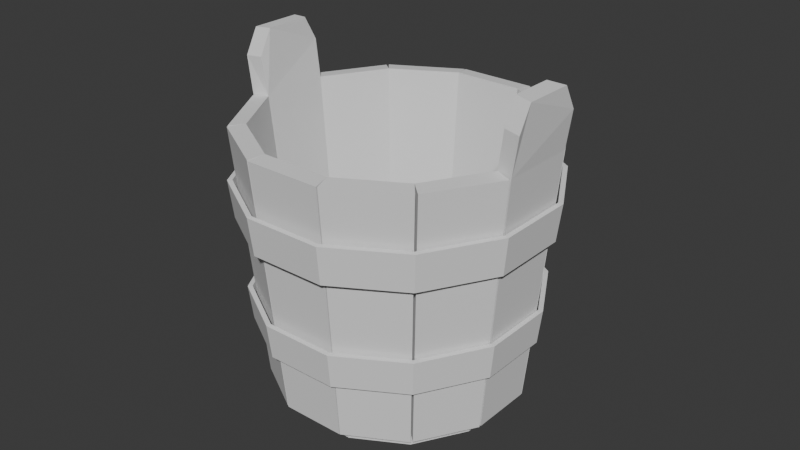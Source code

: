 # Source: Bucket.blend  (saved by Blender 5.2.44; exported with 4.5.12 LTS)
import bpy
from mathutils import Matrix  # noqa: F401  (used for matrix-valued properties, if any)

bpy.ops.wm.read_factory_settings(use_empty=True)
scene = bpy.context.scene
scene.name = 'Scene'

# ---- collections
col_collection = bpy.data.collections.new('Collection'); scene.collection.children.link(col_collection)

# ---- world
world_world = bpy.data.worlds.new('World'); scene.world = world_world
world_world.use_nodes = True; world_world.node_tree.nodes.clear()
_N = world_world.node_tree.nodes; _L = world_world.node_tree.links
n0 = _N.new('ShaderNodeOutputWorld'); n0.name = 'World Output'; n0.location = (200, 100)
n1 = _N.new('ShaderNodeBackground'); n1.name = 'Background'; n1.location = (-200, 100)
n1.inputs[0].default_value = (0.05088, 0.05088, 0.05088, 1.0)
_L.new(n1.outputs[0], n0.inputs[0])
n0.is_active_output = True
world_world.color = (0.05088, 0.05088, 0.05088)
world_world.sun_shadow_jitter_overblur = 0.0

# ---- meshes
me_cylinder_001 = bpy.data.meshes.new('Cylinder.001')
me_cylinder_001.from_pydata([(-1.49e-08, 1.0, -1.0), (2.701e-08, 0.9987, 1.189), (0.5, 0.866, -1.0), (0.4951, 0.8651, 1.189), (0.866, 0.5, -1.0), (1.0, 1.49e-08, -1.0), (0.866, -0.5, -1.0), (0.8597, -0.4972, 1.189), (0.5, -0.866, -1.0), (0.4951, -0.8651, 1.189), (1.49e-08, -1.0, -1.0), (-1.118e-08, -0.9987, 1.189), (-0.5, -0.866, -1.0), (-0.4951, -0.8651, 1.189), (-0.866, -0.5, -1.0), (-0.8597, -0.4972, 1.189), (-1.0, -1.49e-08, -1.0), (-0.9923, 1.537e-08, 1.189), (-0.866, 0.5, -1.0), (-0.8597, 0.4972, 1.189), (-0.5, 0.866, -1.0), (-0.4951, 0.8651, 1.189), (-0.9862, -0.5802, 0.9793), (-1.181, -0.6934, 34.11), (-1.142, -0.005581, 0.9793), (-1.367, -0.006331, 34.11), (-0.5758, -0.9879, 0.9793), (-0.69, -1.181, 34.11), (-0.9906, -0.5638, 0.9793), (-1.186, -0.6737, 34.11), (-0.5623, -1.001, 0.9793), (-0.6738, -1.196, 34.11), (-0.002849, -1.148, 0.9793), (-0.005002, -1.372, 34.11), (0.9862, -0.5802, 0.9793), (1.181, -0.6934, 34.11), (1.142, -0.005581, 0.9793), (1.367, -0.006331, 34.11), (0.5758, -0.9879, 0.9793), (0.69, -1.181, 34.11), (0.9906, -0.5638, 0.9793), (1.186, -0.6737, 34.11), (0.5623, -1.001, 0.9793), (0.6738, -1.196, 34.11), (0.002849, -1.148, 0.9793), (0.005002, -1.372, 34.11), (-0.9862, 0.5802, 0.9793), (-1.181, 0.6934, 34.11), (-1.142, 0.005581, 0.9793), (-1.367, 0.006331, 34.11), (-0.5758, 0.9879, 0.9793), (-0.69, 1.181, 34.11), (-0.9906, 0.5638, 0.9793), (-1.186, 0.6737, 34.11), (-0.5623, 1.001, 0.9793), (-0.6738, 1.196, 34.11), (-0.002849, 1.148, 0.9793), (-0.005002, 1.372, 34.11), (0.9862, 0.5802, 0.9793), (1.181, 0.6934, 34.11), (1.142, 0.005581, 0.9793), (1.367, 0.006331, 34.11), (0.5758, 0.9879, 0.9793), (0.69, 1.181, 34.11), (0.9906, 0.5638, 0.9793), (1.186, 0.6737, 34.11), (0.5623, 1.001, 0.9793), (0.6738, 1.196, 34.11), (0.002849, 1.148, 0.9793), (0.005002, 1.372, 34.11), (-1.055, -0.6087, 34.32), (-1.217, 2.212e-08, 34.32), (-0.608, -1.059, 34.32), (-1.397e-08, -1.223, 34.32), (1.055, -0.6087, 34.32), (0.9923, -6.519e-09, 1.189), (1.217, -1.001e-08, 34.32), (0.608, -1.059, 34.32), (-1.055, 0.6087, 34.32), (-0.608, 1.059, 34.32), (2.701e-08, 1.223, 34.32), (0.8597, 0.4972, 1.189), (1.055, 0.6087, 34.32), (0.608, 1.059, 34.32), (1.384, -0.1357, 42.12), (1.414, -0.01866, 39.0), (1.233, -0.686, 38.99), (1.266, -0.5702, 42.12), (-1.385, 0.1349, 42.12), (-1.414, 0.01866, 39.0), (-1.233, 0.686, 38.99), (-1.266, 0.5702, 42.12), (1.129, -0.5036, 42.33), (1.096, -0.6196, 39.2), (-1.128, 0.5032, 42.33), (-1.096, 0.6196, 39.2), (-1.259, -0.01096, 39.21), (-1.231, 0.1047, 42.33), (1.259, -0.01096, 39.21), (1.229, -0.1281, 42.33)], [], [(0, 1, 3, 2), (2, 3, 81, 4), (4, 81, 75, 5), (5, 75, 7, 6), (6, 7, 9, 8), (8, 9, 11, 10), (10, 11, 13, 12), (12, 13, 15, 14), (14, 15, 17, 16), (16, 17, 19, 18), (3, 1, 21, 19, 17, 15, 13, 11, 9, 7, 75, 81), (18, 19, 21, 20), (20, 21, 1, 0), (0, 2, 4, 5, 6, 8, 10, 12, 14, 16, 18, 20), (26, 22, 23, 27), (28, 24, 25, 29), (32, 30, 31, 33), (38, 39, 35, 34), (40, 41, 37, 36), (44, 45, 43, 42), (50, 51, 47, 46), (52, 53, 49, 48), (56, 57, 55, 54), (62, 58, 59, 63), (64, 60, 61, 65), (68, 66, 67, 69), (13, 72, 70, 15), (15, 70, 71, 17), (11, 73, 72, 13), (9, 7, 74, 77), (7, 75, 76, 74), (11, 9, 77, 73), (21, 19, 78, 79), (19, 17, 71, 78), (1, 21, 79, 80), (3, 83, 82, 81), (81, 82, 76, 75), (1, 80, 83, 3), (51, 50, 21, 79), (31, 30, 13, 72), (33, 31, 72, 73), (53, 52, 19, 78), (32, 33, 73, 11), (38, 34, 7, 9), (56, 54, 21, 1), (34, 35, 74, 7), (54, 55, 79, 21), (40, 36, 75, 7), (55, 57, 80, 79), (36, 37, 76, 75), (57, 56, 1, 80), (35, 39, 77, 74), (58, 62, 3, 81), (39, 38, 9, 77), (59, 58, 81, 82), (60, 64, 81, 75), (41, 40, 7, 74), (61, 60, 75, 76), (22, 26, 13, 15), (63, 59, 82, 83), (44, 42, 9, 11), (23, 22, 15, 70), (62, 63, 83, 3), (42, 43, 77, 9), (24, 28, 15, 17), (65, 61, 76, 82), (43, 45, 73, 77), (25, 24, 17, 71), (64, 65, 82, 81), (45, 44, 11, 73), (27, 23, 70, 72), (50, 46, 19, 21), (26, 27, 72, 13), (66, 68, 1, 3), (46, 47, 78, 19), (29, 25, 71, 70), (67, 66, 3, 83), (52, 48, 17, 19), (28, 29, 70, 15), (69, 67, 83, 80), (48, 49, 71, 17), (68, 69, 80, 1), (47, 51, 79, 78), (30, 32, 11, 13), (86, 93, 92, 87), (90, 95, 94, 91), (96, 89, 88, 97), (84, 99, 98, 85), (37, 41, 86, 87, 84, 85), (84, 87, 92, 99), (76, 37, 85, 98), (41, 74, 93, 86), (88, 91, 94, 97), (71, 49, 89, 96), (49, 53, 90, 91, 88, 89), (53, 78, 95, 90), (74, 76, 98, 99, 92, 93), (78, 71, 96, 97, 94, 95)])
_uv = me_cylinder_001.uv_layers.new(name='UVMap')
_uv.uv.foreach_set('vector', [1.0, 0.5, 0.9999, 1.047, 0.9173, 1.047, 0.9167, 0.5, 0.9167, 0.5, 0.9173, 1.047, 0.8334, 1.047, 0.8333, 0.5, 0.8333, 0.5, 0.8334, 1.047, 0.7499, 1.047, 0.75, 0.5, 0.75, 0.5, 0.7499, 1.047, 0.6665, 1.047, 0.6667, 0.5, 0.6667, 0.5, 0.6665, 1.047, 0.5827, 1.047, 0.5833, 0.5, 0.5833, 0.5, 0.5827, 1.047, 0.5, 1.047, 0.5, 0.5, 0.5, 0.5, 0.5, 1.047, 0.4172, 1.047, 0.4167, 0.5, 0.4167, 0.5, 0.4172, 1.047, 0.3334, 1.047, 0.3333, 0.5, 0.3333, 0.5, 0.3334, 1.047, 0.2499, 1.047, 0.25, 0.5, 0.25, 0.5, 0.2499, 1.047, 0.1665, 1.047, 0.1667, 0.5, 0.3688, 0.4576, 0.2507, 0.4909, 0.1319, 0.4603, 0.04368, 0.3732, 0.01066, 0.2546, 0.04105, 0.1353, 0.1273, 0.0463, 0.2454, 0.01303, 0.3642, 0.04368, 0.4524, 0.1308, 0.4854, 0.2493, 0.4551, 0.3686, 0.1667, 0.5, 0.1665, 1.047, 0.08274, 1.047, 0.08333, 0.5, 0.08333, 0.5, 0.08274, 1.047, 5.346e-05, 1.047, 7.451e-08, 0.5, 0.75, 0.49, 0.87, 0.4578, 0.9578, 0.37, 0.99, 0.25, 0.9578, 0.13, 0.87, 0.04215, 0.75, 0.01, 0.63, 0.04215, 0.5422, 0.13, 0.51, 0.25, 0.5422, 0.37, 0.63, 0.4578, 0.4143, 0.5, 0.3333, 0.5, 0.3333, 1.0, 0.4143, 1.0, 0.3309, 0.5, 0.25, 0.5, 0.25, 1.0, 0.3309, 1.0, 0.4143, 0.5, 0.3333, 0.5, 0.3333, 1.0, 0.4143, 1.0, 0.4143, 0.5, 0.4143, 1.0, 0.3333, 1.0, 0.3333, 0.5, 0.3309, 0.5, 0.3309, 1.0, 0.25, 1.0, 0.25, 0.5, 0.4143, 0.5, 0.4143, 1.0, 0.3333, 1.0, 0.3333, 0.5, 0.4143, 0.5, 0.4143, 1.0, 0.3333, 1.0, 0.3333, 0.5, 0.3309, 0.5, 0.3309, 1.0, 0.25, 1.0, 0.25, 0.5, 0.4143, 0.5, 0.4143, 1.0, 0.3333, 1.0, 0.3333, 0.5, 0.4143, 0.5, 0.3333, 0.5, 0.3333, 1.0, 0.4143, 1.0, 0.3309, 0.5, 0.25, 0.5, 0.25, 1.0, 0.3309, 1.0, 0.4143, 0.5, 0.3333, 0.5, 0.3333, 1.0, 0.4143, 1.0, 0.4143, 0.5, 0.4143, 1.0, 0.3333, 1.0, 0.3333, 0.5, 0.3309, 0.5, 0.3309, 1.0, 0.25, 1.0, 0.25, 0.5, 0.4143, 0.5, 0.4143, 1.0, 0.3333, 1.0, 0.3333, 0.5, 0.4143, 0.5, 0.3333, 0.5, 0.3333, 1.0, 0.4143, 1.0, 0.3309, 0.5, 0.25, 0.5, 0.25, 1.0, 0.3309, 1.0, 0.4143, 0.5, 0.3333, 0.5, 0.3333, 1.0, 0.4143, 1.0, 0.4143, 0.5, 0.3333, 0.5, 0.3333, 1.0, 0.4143, 1.0, 0.3309, 0.5, 0.25, 0.5, 0.25, 1.0, 0.3309, 1.0, 0.4143, 0.5, 0.3333, 0.5, 0.3333, 1.0, 0.4143, 1.0, 0.4143, 0.5, 0.4143, 1.0, 0.3333, 1.0, 0.3333, 0.5, 0.3309, 0.5, 0.3309, 1.0, 0.25, 1.0, 0.25, 0.5, 0.4143, 0.5, 0.4143, 1.0, 0.3333, 1.0, 0.3333, 0.5, 0.4143, 1.0, 0.4143, 0.5, 0.4143, 0.5, 0.4143, 1.0, 0.3333, 1.0, 0.3333, 0.5, 0.3333, 0.5, 0.3333, 1.0, 0.4143, 1.0, 0.3333, 1.0, 0.3333, 1.0, 0.4143, 1.0, 0.3309, 1.0, 0.3309, 0.5, 0.3309, 0.5, 0.3309, 1.0, 0.4143, 0.5, 0.4143, 1.0, 0.4143, 1.0, 0.4143, 0.5, 0.4143, 0.5, 0.3333, 0.5, 0.3333, 0.5, 0.4143, 0.5, 0.4143, 0.5, 0.3333, 0.5, 0.3333, 0.5, 0.4143, 0.5, 0.3333, 0.5, 0.3333, 1.0, 0.3333, 1.0, 0.3333, 0.5, 0.3333, 0.5, 0.3333, 1.0, 0.3333, 1.0, 0.3333, 0.5, 0.3309, 0.5, 0.25, 0.5, 0.25, 0.5, 0.3309, 0.5, 0.3333, 1.0, 0.4143, 1.0, 0.4143, 1.0, 0.3333, 1.0, 0.25, 0.5, 0.25, 1.0, 0.25, 1.0, 0.25, 0.5, 0.4143, 1.0, 0.4143, 0.5, 0.4143, 0.5, 0.4143, 1.0, 0.3333, 1.0, 0.4143, 1.0, 0.4143, 1.0, 0.3333, 1.0, 0.3333, 0.5, 0.4143, 0.5, 0.4143, 0.5, 0.3333, 0.5, 0.4143, 1.0, 0.4143, 0.5, 0.4143, 0.5, 0.4143, 1.0, 0.3333, 1.0, 0.3333, 0.5, 0.3333, 0.5, 0.3333, 1.0, 0.25, 0.5, 0.3309, 0.5, 0.3309, 0.5, 0.25, 0.5, 0.3309, 1.0, 0.3309, 0.5, 0.3309, 0.5, 0.3309, 1.0, 0.25, 1.0, 0.25, 0.5, 0.25, 0.5, 0.25, 1.0, 0.3333, 0.5, 0.4143, 0.5, 0.4143, 0.5, 0.3333, 0.5, 0.4143, 1.0, 0.3333, 1.0, 0.3333, 1.0, 0.4143, 1.0, 0.4143, 0.5, 0.3333, 0.5, 0.3333, 0.5, 0.4143, 0.5, 0.3333, 1.0, 0.3333, 0.5, 0.3333, 0.5, 0.3333, 1.0, 0.4143, 0.5, 0.4143, 1.0, 0.4143, 1.0, 0.4143, 0.5, 0.3333, 0.5, 0.3333, 1.0, 0.3333, 1.0, 0.3333, 0.5, 0.25, 0.5, 0.3309, 0.5, 0.3309, 0.5, 0.25, 0.5, 0.3309, 1.0, 0.25, 1.0, 0.25, 1.0, 0.3309, 1.0, 0.3333, 1.0, 0.4143, 1.0, 0.4143, 1.0, 0.3333, 1.0, 0.25, 1.0, 0.25, 0.5, 0.25, 0.5, 0.25, 1.0, 0.3309, 0.5, 0.3309, 1.0, 0.3309, 1.0, 0.3309, 0.5, 0.4143, 1.0, 0.4143, 0.5, 0.4143, 0.5, 0.4143, 1.0, 0.4143, 1.0, 0.3333, 1.0, 0.3333, 1.0, 0.4143, 1.0, 0.4143, 0.5, 0.3333, 0.5, 0.3333, 0.5, 0.4143, 0.5, 0.4143, 0.5, 0.4143, 1.0, 0.4143, 1.0, 0.4143, 0.5, 0.3333, 0.5, 0.4143, 0.5, 0.4143, 0.5, 0.3333, 0.5, 0.3333, 0.5, 0.3333, 1.0, 0.3333, 1.0, 0.3333, 0.5, 0.3309, 1.0, 0.25, 1.0, 0.25, 1.0, 0.3309, 1.0, 0.3333, 1.0, 0.3333, 0.5, 0.3333, 0.5, 0.3333, 1.0, 0.3309, 0.5, 0.25, 0.5, 0.25, 0.5, 0.3309, 0.5, 0.3309, 0.5, 0.3309, 1.0, 0.3309, 1.0, 0.3309, 0.5, 0.4143, 1.0, 0.3333, 1.0, 0.3333, 1.0, 0.4143, 1.0, 0.25, 0.5, 0.25, 1.0, 0.25, 1.0, 0.25, 0.5, 0.4143, 0.5, 0.4143, 1.0, 0.4143, 1.0, 0.4143, 0.5, 0.3333, 1.0, 0.4143, 1.0, 0.4143, 1.0, 0.3333, 1.0, 0.3333, 0.5, 0.4143, 0.5, 0.4143, 0.5, 0.3333, 0.5, 0.3309, 1.0, 0.3309, 1.0, 0.3155, 1.0, 0.3168, 1.0, 0.3309, 1.0, 0.3309, 1.0, 0.316, 1.0, 0.3168, 1.0, 0.25, 1.0, 0.25, 1.0, 0.264, 1.0, 0.2649, 1.0, 0.2641, 1.0, 0.2655, 1.0, 0.25, 1.0, 0.25, 1.0, 0.25, 1.0, 0.3309, 1.0, 0.3309, 1.0, 0.3168, 1.0, 0.2641, 1.0, 0.25, 1.0, 0.2641, 1.0, 0.3168, 1.0, 0.3155, 1.0, 0.2655, 1.0, 0.25, 1.0, 0.25, 1.0, 0.25, 1.0, 0.25, 1.0, 0.3309, 1.0, 0.3309, 1.0, 0.3309, 1.0, 0.3309, 1.0, 0.264, 1.0, 0.3168, 1.0, 0.316, 1.0, 0.2649, 1.0, 0.25, 1.0, 0.25, 1.0, 0.25, 1.0, 0.25, 1.0, 0.25, 1.0, 0.3309, 1.0, 0.3309, 1.0, 0.3168, 1.0, 0.264, 1.0, 0.25, 1.0, 0.3309, 1.0, 0.3309, 1.0, 0.3309, 1.0, 0.3309, 1.0, 0.3309, 1.0, 0.25, 1.0, 0.25, 1.0, 0.2655, 1.0, 0.3155, 1.0, 0.3309, 1.0, 0.3309, 1.0, 0.25, 1.0, 0.25, 1.0, 0.2649, 1.0, 0.316, 1.0, 0.3309, 1.0])
me_cylinder_001.use_mirror_x = True
me_cylinder_001.update()
me_cylinder_002 = bpy.data.meshes.new('Cylinder.002')
me_cylinder_002.from_pydata([(0.005767, 1.187, 0.3032), (0.005949, 1.223, 0.6133), (0.5887, 1.031, 0.3032), (0.6062, 1.062, 0.6133), (1.014, 0.5988, 0.3032), (1.044, 0.6166, 0.6133), (1.168, 0.005766, 0.3032), (1.202, 0.005949, 0.6133), (1.008, -0.5888, 0.3032), (1.038, -0.6063, 0.6133), (0.5788, -1.026, 0.3032), (0.5959, -1.056, 0.6133), (-0.005767, -1.187, 0.3032), (-0.005949, -1.223, 0.6133), (-0.5887, -1.031, 0.3032), (-0.6062, -1.062, 0.6133), (-1.014, -0.5988, 0.3032), (-1.044, -0.6166, 0.6133), (-1.168, -0.005766, 0.3032), (-1.202, -0.005949, 0.6133), (-1.008, 0.5888, 0.3032), (-1.038, 0.6063, 0.6133), (-0.5788, 1.026, 0.3032), (-0.5959, 1.056, 0.6133), (0.00622, 1.283, 1.263), (0.006417, 1.321, 1.599), (0.6358, 1.114, 1.263), (0.6548, 1.147, 1.599), (1.095, 0.6467, 1.263), (1.128, 0.666, 1.599), (1.261, 0.006219, 1.263), (1.299, 0.006416, 1.599), (1.089, -0.636, 1.263), (1.121, -0.6549, 1.599), (0.6251, -1.108, 1.263), (0.6437, -1.141, 1.599), (-0.00622, -1.283, 1.263), (-0.006417, -1.321, 1.599), (-0.6358, -1.114, 1.263), (-0.6548, -1.147, 1.599), (-1.095, -0.6467, 1.263), (-1.128, -0.666, 1.599), (-1.261, -0.006219, 1.263), (-1.299, -0.006416, 1.599), (-1.089, 0.636, 1.263), (-1.121, 0.6549, 1.599), (-0.6251, 1.108, 1.263), (-0.6437, 1.141, 1.599), (0.005935, 1.149, 0.3095), (0.006108, 1.183, 0.6159), (0.5692, 0.9978, 0.3095), (0.5862, 1.028, 0.6159), (0.9802, 0.5797, 0.3095), (1.01, 0.5971, 0.6159), (1.129, 0.005933, 0.3094), (1.163, 0.006106, 0.6159), (0.9746, -0.5696, 0.3094), (1.004, -0.5867, 0.6159), (0.5591, -0.9922, 0.3095), (0.5759, -1.022, 0.6159), (-0.005935, -1.149, 0.3095), (-0.006108, -1.183, 0.6159), (-0.5692, -0.9978, 0.3095), (-0.5862, -1.028, 0.6159), (-0.9802, -0.5797, 0.3095), (-1.01, -0.5971, 0.6159), (-1.129, -0.005933, 0.3094), (-1.163, -0.006106, 0.6159), (-0.9746, 0.5696, 0.3094), (-1.004, 0.5867, 0.6159), (-0.5591, 0.9922, 0.3095), (-0.5759, 1.022, 0.6159), (0.006389, 1.244, 1.269), (0.006575, 1.281, 1.602), (0.6163, 1.08, 1.269), (0.6348, 1.113, 1.602), (1.061, 0.6276, 1.269), (1.093, 0.6465, 1.602), (1.222, 0.006386, 1.269), (1.259, 0.006574, 1.602), (1.055, -0.6167, 1.269), (1.087, -0.6353, 1.602), (0.6054, -1.074, 1.269), (0.6236, -1.107, 1.602), (-0.006389, -1.244, 1.269), (-0.006575, -1.281, 1.602), (-0.6163, -1.08, 1.269), (-0.6348, -1.113, 1.602), (-1.061, -0.6276, 1.269), (-1.093, -0.6465, 1.602), (-1.222, -0.006386, 1.269), (-1.259, -0.006574, 1.602), (-1.055, 0.6167, 1.269), (-1.087, 0.6353, 1.602), (-0.6054, 1.074, 1.269), (-0.6236, 1.107, 1.602)], [], [(0, 1, 3, 2), (2, 3, 5, 4), (4, 5, 7, 6), (6, 7, 9, 8), (8, 9, 11, 10), (10, 11, 13, 12), (12, 13, 15, 14), (14, 15, 17, 16), (16, 17, 19, 18), (18, 19, 21, 20), (20, 21, 23, 22), (22, 23, 1, 0), (24, 25, 27, 26), (26, 27, 29, 28), (28, 29, 31, 30), (30, 31, 33, 32), (32, 33, 35, 34), (34, 35, 37, 36), (36, 37, 39, 38), (38, 39, 41, 40), (40, 41, 43, 42), (42, 43, 45, 44), (44, 45, 47, 46), (46, 47, 25, 24), (48, 50, 51, 49), (50, 52, 53, 51), (52, 54, 55, 53), (54, 56, 57, 55), (56, 58, 59, 57), (58, 60, 61, 59), (60, 62, 63, 61), (62, 64, 65, 63), (64, 66, 67, 65), (66, 68, 69, 67), (68, 70, 71, 69), (70, 48, 49, 71), (72, 74, 75, 73), (74, 76, 77, 75), (76, 78, 79, 77), (78, 80, 81, 79), (80, 82, 83, 81), (82, 84, 85, 83), (84, 86, 87, 85), (86, 88, 89, 87), (88, 90, 91, 89), (90, 92, 93, 91), (92, 94, 95, 93), (94, 72, 73, 95), (0, 2, 50, 48), (3, 1, 49, 51), (2, 4, 52, 50), (5, 3, 51, 53), (4, 6, 54, 52), (7, 5, 53, 55), (6, 8, 56, 54), (9, 7, 55, 57), (8, 10, 58, 56), (11, 9, 57, 59), (10, 12, 60, 58), (13, 11, 59, 61), (12, 14, 62, 60), (15, 13, 61, 63), (14, 16, 64, 62), (17, 15, 63, 65), (16, 18, 66, 64), (19, 17, 65, 67), (18, 20, 68, 66), (21, 19, 67, 69), (20, 22, 70, 68), (23, 21, 69, 71), (22, 0, 48, 70), (1, 23, 71, 49), (24, 26, 74, 72), (27, 25, 73, 75), (26, 28, 76, 74), (29, 27, 75, 77), (28, 30, 78, 76), (31, 29, 77, 79), (30, 32, 80, 78), (33, 31, 79, 81), (32, 34, 82, 80), (35, 33, 81, 83), (34, 36, 84, 82), (37, 35, 83, 85), (36, 38, 86, 84), (39, 37, 85, 87), (38, 40, 88, 86), (41, 39, 87, 89), (40, 42, 90, 88), (43, 41, 89, 91), (42, 44, 92, 90), (45, 43, 91, 93), (44, 46, 94, 92), (47, 45, 93, 95), (46, 24, 72, 94), (25, 47, 95, 73)])
_uv = me_cylinder_002.uv_layers.new(name='UVMap')
_uv.uv.foreach_set('vector', [1.0, 0.5, 1.0, 1.0, 0.9167, 1.0, 0.9167, 0.5, 0.9167, 0.5, 0.9167, 1.0, 0.8333, 1.0, 0.8333, 0.5, 0.8333, 0.5, 0.8333, 1.0, 0.75, 1.0, 0.75, 0.5, 0.75, 0.5, 0.75, 1.0, 0.6667, 1.0, 0.6667, 0.5, 0.6667, 0.5, 0.6667, 1.0, 0.5833, 1.0, 0.5833, 0.5, 0.5833, 0.5, 0.5833, 1.0, 0.5, 1.0, 0.5, 0.5, 0.5, 0.5, 0.5, 1.0, 0.4167, 1.0, 0.4167, 0.5, 0.4167, 0.5, 0.4167, 1.0, 0.3333, 1.0, 0.3333, 0.5, 0.3333, 0.5, 0.3333, 1.0, 0.25, 1.0, 0.25, 0.5, 0.25, 0.5, 0.25, 1.0, 0.1667, 1.0, 0.1667, 0.5, 0.1667, 0.5, 0.1667, 1.0, 0.08333, 1.0, 0.08333, 0.5, 0.08333, 0.5, 0.08333, 1.0, 7.451e-08, 1.0, 7.451e-08, 0.5, 1.0, 0.5, 1.0, 1.0, 0.9167, 1.0, 0.9167, 0.5, 0.9167, 0.5, 0.9167, 1.0, 0.8333, 1.0, 0.8333, 0.5, 0.8333, 0.5, 0.8333, 1.0, 0.75, 1.0, 0.75, 0.5, 0.75, 0.5, 0.75, 1.0, 0.6667, 1.0, 0.6667, 0.5, 0.6667, 0.5, 0.6667, 1.0, 0.5833, 1.0, 0.5833, 0.5, 0.5833, 0.5, 0.5833, 1.0, 0.5, 1.0, 0.5, 0.5, 0.5, 0.5, 0.5, 1.0, 0.4167, 1.0, 0.4167, 0.5, 0.4167, 0.5, 0.4167, 1.0, 0.3333, 1.0, 0.3333, 0.5, 0.3333, 0.5, 0.3333, 1.0, 0.25, 1.0, 0.25, 0.5, 0.25, 0.5, 0.25, 1.0, 0.1667, 1.0, 0.1667, 0.5, 0.1667, 0.5, 0.1667, 1.0, 0.08333, 1.0, 0.08333, 0.5, 0.08333, 0.5, 0.08333, 1.0, 7.451e-08, 1.0, 7.451e-08, 0.5, 1.0, 0.5, 0.9167, 0.5, 0.9167, 1.0, 1.0, 1.0, 0.9167, 0.5, 0.8333, 0.5, 0.8333, 1.0, 0.9167, 1.0, 0.8333, 0.5, 0.75, 0.5, 0.75, 1.0, 0.8333, 1.0, 0.75, 0.5, 0.6667, 0.5, 0.6667, 1.0, 0.75, 1.0, 0.6667, 0.5, 0.5833, 0.5, 0.5833, 1.0, 0.6667, 1.0, 0.5833, 0.5, 0.5, 0.5, 0.5, 1.0, 0.5833, 1.0, 0.5, 0.5, 0.4167, 0.5, 0.4167, 1.0, 0.5, 1.0, 0.4167, 0.5, 0.3333, 0.5, 0.3333, 1.0, 0.4167, 1.0, 0.3333, 0.5, 0.25, 0.5, 0.25, 1.0, 0.3333, 1.0, 0.25, 0.5, 0.1667, 0.5, 0.1667, 1.0, 0.25, 1.0, 0.1667, 0.5, 0.08333, 0.5, 0.08333, 1.0, 0.1667, 1.0, 0.08333, 0.5, 7.451e-08, 0.5, 7.451e-08, 1.0, 0.08333, 1.0, 1.0, 0.5, 0.9167, 0.5, 0.9167, 1.0, 1.0, 1.0, 0.9167, 0.5, 0.8333, 0.5, 0.8333, 1.0, 0.9167, 1.0, 0.8333, 0.5, 0.75, 0.5, 0.75, 1.0, 0.8333, 1.0, 0.75, 0.5, 0.6667, 0.5, 0.6667, 1.0, 0.75, 1.0, 0.6667, 0.5, 0.5833, 0.5, 0.5833, 1.0, 0.6667, 1.0, 0.5833, 0.5, 0.5, 0.5, 0.5, 1.0, 0.5833, 1.0, 0.5, 0.5, 0.4167, 0.5, 0.4167, 1.0, 0.5, 1.0, 0.4167, 0.5, 0.3333, 0.5, 0.3333, 1.0, 0.4167, 1.0, 0.3333, 0.5, 0.25, 0.5, 0.25, 1.0, 0.3333, 1.0, 0.25, 0.5, 0.1667, 0.5, 0.1667, 1.0, 0.25, 1.0, 0.1667, 0.5, 0.08333, 0.5, 0.08333, 1.0, 0.1667, 1.0, 0.08333, 0.5, 7.451e-08, 0.5, 7.451e-08, 1.0, 0.08333, 1.0, 1.0, 0.5, 0.9167, 0.5, 0.9167, 0.5, 1.0, 0.5, 0.9167, 1.0, 1.0, 1.0, 1.0, 1.0, 0.9167, 1.0, 0.9167, 0.5, 0.8333, 0.5, 0.8333, 0.5, 0.9167, 0.5, 0.8333, 1.0, 0.9167, 1.0, 0.9167, 1.0, 0.8333, 1.0, 0.8333, 0.5, 0.75, 0.5, 0.75, 0.5, 0.8333, 0.5, 0.75, 1.0, 0.8333, 1.0, 0.8333, 1.0, 0.75, 1.0, 0.75, 0.5, 0.6667, 0.5, 0.6667, 0.5, 0.75, 0.5, 0.6667, 1.0, 0.75, 1.0, 0.75, 1.0, 0.6667, 1.0, 0.6667, 0.5, 0.5833, 0.5, 0.5833, 0.5, 0.6667, 0.5, 0.5833, 1.0, 0.6667, 1.0, 0.6667, 1.0, 0.5833, 1.0, 0.5833, 0.5, 0.5, 0.5, 0.5, 0.5, 0.5833, 0.5, 0.5, 1.0, 0.5833, 1.0, 0.5833, 1.0, 0.5, 1.0, 0.5, 0.5, 0.4167, 0.5, 0.4167, 0.5, 0.5, 0.5, 0.4167, 1.0, 0.5, 1.0, 0.5, 1.0, 0.4167, 1.0, 0.4167, 0.5, 0.3333, 0.5, 0.3333, 0.5, 0.4167, 0.5, 0.3333, 1.0, 0.4167, 1.0, 0.4167, 1.0, 0.3333, 1.0, 0.3333, 0.5, 0.25, 0.5, 0.25, 0.5, 0.3333, 0.5, 0.25, 1.0, 0.3333, 1.0, 0.3333, 1.0, 0.25, 1.0, 0.25, 0.5, 0.1667, 0.5, 0.1667, 0.5, 0.25, 0.5, 0.1667, 1.0, 0.25, 1.0, 0.25, 1.0, 0.1667, 1.0, 0.1667, 0.5, 0.08333, 0.5, 0.08333, 0.5, 0.1667, 0.5, 0.08333, 1.0, 0.1667, 1.0, 0.1667, 1.0, 0.08333, 1.0, 0.08333, 0.5, 7.451e-08, 0.5, 7.451e-08, 0.5, 0.08333, 0.5, 7.451e-08, 1.0, 0.08333, 1.0, 0.08333, 1.0, 7.451e-08, 1.0, 1.0, 0.5, 0.9167, 0.5, 0.9167, 0.5, 1.0, 0.5, 0.9167, 1.0, 1.0, 1.0, 1.0, 1.0, 0.9167, 1.0, 0.9167, 0.5, 0.8333, 0.5, 0.8333, 0.5, 0.9167, 0.5, 0.8333, 1.0, 0.9167, 1.0, 0.9167, 1.0, 0.8333, 1.0, 0.8333, 0.5, 0.75, 0.5, 0.75, 0.5, 0.8333, 0.5, 0.75, 1.0, 0.8333, 1.0, 0.8333, 1.0, 0.75, 1.0, 0.75, 0.5, 0.6667, 0.5, 0.6667, 0.5, 0.75, 0.5, 0.6667, 1.0, 0.75, 1.0, 0.75, 1.0, 0.6667, 1.0, 0.6667, 0.5, 0.5833, 0.5, 0.5833, 0.5, 0.6667, 0.5, 0.5833, 1.0, 0.6667, 1.0, 0.6667, 1.0, 0.5833, 1.0, 0.5833, 0.5, 0.5, 0.5, 0.5, 0.5, 0.5833, 0.5, 0.5, 1.0, 0.5833, 1.0, 0.5833, 1.0, 0.5, 1.0, 0.5, 0.5, 0.4167, 0.5, 0.4167, 0.5, 0.5, 0.5, 0.4167, 1.0, 0.5, 1.0, 0.5, 1.0, 0.4167, 1.0, 0.4167, 0.5, 0.3333, 0.5, 0.3333, 0.5, 0.4167, 0.5, 0.3333, 1.0, 0.4167, 1.0, 0.4167, 1.0, 0.3333, 1.0, 0.3333, 0.5, 0.25, 0.5, 0.25, 0.5, 0.3333, 0.5, 0.25, 1.0, 0.3333, 1.0, 0.3333, 1.0, 0.25, 1.0, 0.25, 0.5, 0.1667, 0.5, 0.1667, 0.5, 0.25, 0.5, 0.1667, 1.0, 0.25, 1.0, 0.25, 1.0, 0.1667, 1.0, 0.1667, 0.5, 0.08333, 0.5, 0.08333, 0.5, 0.1667, 0.5, 0.08333, 1.0, 0.1667, 1.0, 0.1667, 1.0, 0.08333, 1.0, 0.08333, 0.5, 7.451e-08, 0.5, 7.451e-08, 0.5, 0.08333, 0.5, 7.451e-08, 1.0, 0.08333, 1.0, 0.08333, 1.0, 7.451e-08, 1.0])
me_cylinder_002.update()

# ---- objects
ob_empty = bpy.data.objects.new('Empty', None)
ob_cylinder_001 = bpy.data.objects.new('Cylinder.001', me_cylinder_001)
ob_cylinder_002 = bpy.data.objects.new('Cylinder.002', me_cylinder_002)

# ---- transforms, parenting, visibility, modifiers, constraints
ob_empty.location = (7.451, -6.807e-07, 0.3372)
ob_empty.rotation_euler = (1.571, 0.0, 3.142)
ob_empty.empty_display_type = 'IMAGE'
ob_empty.empty_display_size = 5.0
ob_empty.empty_image_depth = 'BACK'
ob_empty.show_empty_image_perspective = False
ob_empty.empty_image_side = 'FRONT'
ob_cylinder_001.location = (0.0, 0.0, -1.059)
ob_cylinder_001.rotation_euler = (0.0, -0.0, 0.2564)
ob_cylinder_001.scale = (0.8693, 0.8693, 0.06036)
ob_cylinder_001.use_mesh_mirror_x = True
ob_cylinder_002.location = (-0.002288, -0.000983, -0.7955)
ob_cylinder_002.rotation_euler = (0.0, -0.0, 0.2607)
ob_cylinder_002.scale = (0.9265, 0.9265, 0.8738)

# ---- collection membership
col_collection.objects.link(ob_empty)
col_collection.objects.link(ob_cylinder_001)
col_collection.objects.link(ob_cylinder_002)

# ---- scene / render settings (as saved in the file)
scene.frame_start = 1; scene.frame_end = 250; scene.frame_set(1)
scene.render.engine = 'BLENDER_EEVEE_NEXT'
scene.render.bake_bias = 0.0
scene.render.bake_samples = 0
scene.render.compositor_device = 'GPU'
scene.eevee.use_volume_custom_range = False
scene.eevee.fast_gi_thickness_near = 0.1
scene.eevee.fast_gi_thickness_far = 0.0
scene.eevee.ray_tracing_options.screen_trace_thickness = 0.1
bpy.context.view_layer.update()

# ---- added for rendering (the .blend has no active camera and no usable light): camera, sun
cam_auto = bpy.data.cameras.new('AutoCamera')
cam_auto.lens = 50.0
cam_auto.sensor_width = 36.0
cam_auto.clip_end = 1000.0
ob_auto_camera = bpy.data.objects.new('AutoCamera', cam_auto)
scene.collection.objects.link(ob_auto_camera)
ob_auto_camera.location = (4.59372, -5.51346, 3.86337)
ob_auto_camera.rotation_euler = (1.09748, -7.21219e-08, 0.694738)
scene.camera = ob_auto_camera
light_auto_sun = bpy.data.lights.new('AutoSun', 'SUN')
light_auto_sun.energy = 3.0
light_auto_sun.angle = 0.0523599
ob_auto_sun = bpy.data.objects.new('AutoSun', light_auto_sun)
scene.collection.objects.link(ob_auto_sun)
ob_auto_sun.rotation_euler = (0.872665, 0.174533, 0.523599)
bpy.context.view_layer.update()
